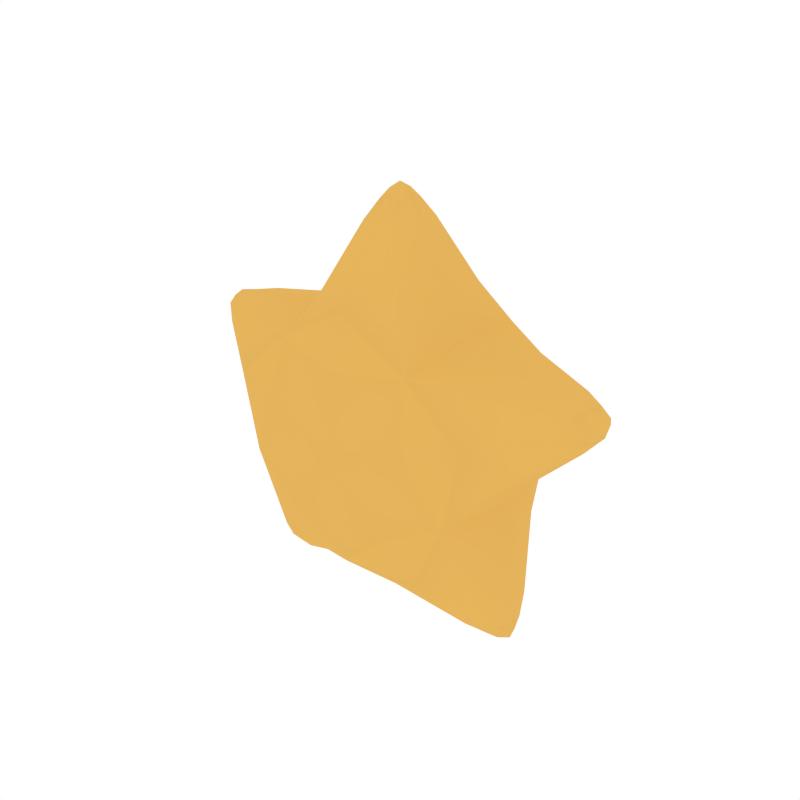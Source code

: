 # Source: Star.blend  (saved by Blender 2.79.0; exported with 4.5.12 LTS)
import bpy
from mathutils import Matrix  # noqa: F401  (used for matrix-valued properties, if any)

bpy.ops.wm.read_factory_settings(use_empty=True)
scene = bpy.context.scene
scene.name = 'Scene'

# ---- collections
col_collection_1 = bpy.data.collections.new('Collection 1'); scene.collection.children.link(col_collection_1)

# ---- materials (node trees are filled in below, after node groups)
mat_gold = bpy.data.materials.new('Gold')
mat_gold.alpha_threshold = 0.0
mat_gold.diffuse_color = (0.7874, 0.4605, 0.1079, 1.0)
mat_gold.roughness = 0.5
mat_gold_dark = bpy.data.materials.new('Gold_Dark')
mat_gold_dark.alpha_threshold = 0.0
mat_gold_dark.diffuse_color = (0.3931, 0.2327, 0.05733, 1.0)
mat_gold_dark.roughness = 0.5

# ---- node groups
ng_auto_smooth = bpy.data.node_groups.new('Auto Smooth', 'GeometryNodeTree')
_s = ng_auto_smooth.interface.new_socket(name='Geometry', in_out='OUTPUT', socket_type='NodeSocketGeometry')
_s = ng_auto_smooth.interface.new_socket(name='Geometry', in_out='INPUT', socket_type='NodeSocketGeometry')
_s = ng_auto_smooth.interface.new_socket(name='Angle', in_out='INPUT', socket_type='NodeSocketFloat')
_s.subtype = 'ANGLE'
_s.min_value = 0.0
_s.max_value = 3.142
ng_auto_smooth.is_modifier = True
_N = ng_auto_smooth.nodes; _L = ng_auto_smooth.links
n0 = _N.new('NodeGroupOutput'); n0.name = 'Group Output'; n0.location = (480, -100)
n1 = _N.new('NodeGroupInput'); n1.name = 'Group Input'; n1.location = (-420, -300)
n2 = _N.new('NodeGroupInput'); n2.name = 'Group Input.001'; n2.location = (-60, -100)
n3 = _N.new('GeometryNodeSetShadeSmooth'); n3.name = 'Set Shade Smooth'; n3.location = (120, -100)
n3.domain = 'EDGE'
n4 = _N.new('GeometryNodeSetShadeSmooth'); n4.name = 'Set Shade Smooth.001'; n4.location = (300, -100)
n5 = _N.new('GeometryNodeInputMeshEdgeAngle'); n5.name = 'Edge Angle'; n5.location = (-420, -220)
n6 = _N.new('GeometryNodeInputEdgeSmooth'); n6.name = 'Is Edge Smooth'; n6.location = (-60, -160)
n7 = _N.new('GeometryNodeInputShadeSmooth'); n7.name = 'Is Face Smooth'; n7.location = (-240, -340)
n8 = _N.new('FunctionNodeBooleanMath'); n8.name = 'Boolean Math'; n8.location = (-60, -220)
n9 = _N.new('FunctionNodeCompare'); n9.name = 'Compare'; n9.location = (-240, -180)
n9.operation = 'LESS_EQUAL'
_L.new(n5.outputs[0], n9.inputs[0])
_L.new(n4.outputs[0], n0.inputs[0])
_L.new(n1.outputs[1], n9.inputs[1])
_L.new(n9.outputs[0], n8.inputs[0])
_L.new(n7.outputs[0], n8.inputs[1])
_L.new(n2.outputs[0], n3.inputs[0])
_L.new(n6.outputs[0], n3.inputs[1])
_L.new(n3.outputs[0], n4.inputs[0])
_L.new(n8.outputs[0], n3.inputs[2])
n0.is_active_output = True

# ---- material node trees

# ---- world
world_world = bpy.data.worlds.new('World'); scene.world = world_world
world_world.color = (1.0, 1.0, 1.0)
world_world.use_sun_shadow = False
world_world.sun_shadow_jitter_overblur = 0.0
world_world.cycles.sampling_method = 'NONE'
world_world.cycles.sample_map_resolution = 256

# ---- meshes
me_cylinder_000 = bpy.data.meshes.new('Cylinder.000')
me_cylinder_000.from_pydata([(-0.4751, 1.434e-08, -0.4996), (-0.678, -3.186e-09, 0.1249), (3.035e-07, -0.1158, 0.6834), (1.02e-08, -0.344, -8.157e-08), (0.678, -6.372e-09, 0.1249), (0.4017, -0.1158, -0.5529), (1.02e-08, 0.344, 8.157e-08), (3.521e-07, -3.505e-08, 0.7942), (-0.09071, -3.983e-08, 0.6834), (0.09071, -4.301e-08, 0.6834), (3.035e-07, 0.1158, 0.6834), (-0.7554, -2.071e-08, 0.2454), (-0.622, -3.345e-08, 0.2975), (-0.65, 0.1158, 0.2112), (-0.65, -0.1158, 0.2112), (0.7554, -2.071e-08, 0.2454), (0.65, 0.1158, 0.2112), (0.65, -0.1158, 0.2112), (0.622, -3.345e-08, 0.2975), (0.4668, 1.115e-08, -0.6425), (0.4751, 1.434e-08, -0.4996), (0.3283, 3.505e-08, -0.6062), (0.4017, 0.1158, -0.5529), (-0.4668, 1.115e-08, -0.6425), (-0.4017, -0.1158, -0.5529), (-0.3283, 3.186e-08, -0.6062), (-0.4017, 0.1158, -0.5529), (-0.4392, -0.2679, 0.1427), (-0.4392, 0.2679, 0.1427), (-0.3774, -5.416e-08, 0.3332), (-0.5011, 2.549e-08, -0.04775), (0.3774, -5.416e-08, 0.3332), (0.4392, -0.2679, 0.1427), (0.4392, 0.2679, 0.1427), (0.5011, 2.23e-08, -0.04775), (2.039e-07, 0.2679, 0.4618), (0.2003, -5.735e-08, 0.4618), (-0.2003, -5.416e-08, 0.4618), (2.039e-07, -0.2679, 0.4618), (0.2715, 0.2679, -0.3736), (0.1094, 7.965e-08, -0.4914), (0.4335, 2.868e-08, -0.2559), (0.2715, -0.2679, -0.3736), (-0.2715, 0.2679, -0.3736), (-0.1094, 7.647e-08, -0.4914), (-0.2715, -0.2679, -0.3736), (-0.4335, 2.868e-08, -0.2559), (-0.171, 0.325, -0.2354), (-0.171, -0.325, -0.2354), (-1.625e-07, 9.001e-08, -0.4626), (-0.44, 3.266e-08, -0.143), (-0.2767, 0.325, 0.08992), (-0.2767, -0.325, 0.08992), (-0.2719, -5.894e-08, 0.3743), (1.3e-07, 0.325, 0.291), (1.3e-07, -0.325, 0.291), (0.2719, -5.974e-08, 0.3743), (0.2767, 0.325, 0.08992), (0.2767, -0.325, 0.08992), (0.44, 3.186e-08, -0.143), (0.171, 0.325, -0.2354), (0.171, -0.325, -0.2354), (-0.04064, -3.624e-08, 0.7665), (3.399e-07, 0.04881, 0.7665), (3.399e-07, -0.04881, 0.7665), (0.04064, -3.704e-08, 0.7665), (0.06803, -0.08684, 0.6834), (-0.1502, -0.2009, 0.4618), (-0.1502, 0.2009, 0.4618), (0.06803, 0.08684, 0.6834), (-0.7416, -1.553e-08, 0.1982), (-0.729, 0.04881, 0.2369), (-0.729, -0.04881, 0.2369), (-0.7165, -2.469e-08, 0.2755), (-0.671, -0.08684, 0.1465), (-0.4857, 0.2009, -0.0001335), (-0.629, 0.08684, 0.2759), (-0.3928, -0.2009, 0.2856), (0.7165, -2.469e-08, 0.2755), (0.729, 0.04881, 0.2369), (0.729, -0.04881, 0.2369), (0.7416, -1.633e-08, 0.1982), (0.671, 0.08684, 0.1465), (0.4857, -0.2009, -0.000134), (0.629, 0.08684, 0.2759), (0.3928, -0.2009, 0.2856), (0.4177, 1.792e-08, -0.644), (0.4834, 1.115e-08, -0.5962), (0.4506, 0.04881, -0.6201), (0.4506, -0.04881, -0.6201), (0.3467, -0.08684, -0.5929), (0.393, -0.2009, -0.2854), (0.393, 0.2009, -0.2854), (0.3467, 0.08684, -0.5929), (-0.4506, 0.04881, -0.6201), (-0.4506, -0.04881, -0.6201), (-0.4177, 1.713e-08, -0.644), (-0.4834, 1.115e-08, -0.5962), (-0.4567, 0.08684, -0.5129), (-0.393, -0.2009, -0.2854), (-0.1499, -0.2009, -0.4619), (-0.1499, 0.2009, -0.4619), (-0.4857, -0.2009, -0.0001336), (-0.671, 0.08684, 0.1465), (-0.3928, 0.2009, 0.2856), (-0.629, -0.08684, 0.2759), (-0.5446, -0.1919, 0.177), (-0.5446, 0.1919, 0.177), (-0.4997, -4.421e-08, 0.3153), (-0.5896, 1.195e-08, 0.03859), (0.4857, 0.2009, -0.0001338), (0.671, -0.08684, 0.1465), (0.3928, 0.2009, 0.2856), (0.629, -0.08684, 0.2759), (0.4997, -4.421e-08, 0.3153), (0.5446, -0.1919, 0.177), (0.5446, 0.1919, 0.177), (0.5896, 7.169e-09, 0.03859), (0.1502, -0.2009, 0.4618), (-0.06803, -0.08684, 0.6834), (-0.06803, 0.08684, 0.6834), (0.1502, 0.2009, 0.4618), (2.543e-07, 0.1919, 0.5726), (0.1455, -5.058e-08, 0.5726), (-0.1455, -4.58e-08, 0.5726), (2.543e-07, -0.1919, 0.5726), (0.1499, -0.2009, -0.4619), (0.4567, -0.08684, -0.5129), (0.4567, 0.08684, -0.5129), (0.1499, 0.2009, -0.4619), (0.3366, 0.1919, -0.4633), (0.2189, 5.735e-08, -0.5488), (0.4543, 2.031e-08, -0.3778), (0.3366, -0.1919, -0.4633), (-0.393, 0.2009, -0.2854), (-0.4567, -0.08684, -0.5129), (-0.3467, -0.08684, -0.5929), (-0.3467, 0.08684, -0.5929), (-0.3366, 0.1919, -0.4633), (-0.2189, 5.257e-08, -0.5488), (-0.3366, -0.1919, -0.4633), (-0.4543, 2.031e-08, -0.3778), (-1.381e-07, 0.2707, -0.4015), (-1.361e-07, -0.2707, -0.4015), (-0.3819, 0.2707, -0.1241), (-0.3819, -0.2707, -0.1241), (-0.236, 0.2707, 0.3249), (-0.236, -0.2707, 0.3249), (0.236, 0.2707, 0.3249), (0.236, -0.2707, 0.3249), (0.3819, 0.2707, -0.1241), (0.3819, -0.2707, -0.1241), (-0.03822, -0.04743, 0.745), (-0.03822, 0.04743, 0.745), (0.03822, 0.04743, 0.745), (0.03822, -0.04743, 0.745), (-0.7203, -0.04743, 0.1939), (-0.7203, 0.04743, 0.1939), (-0.6967, 0.04743, 0.2666), (-0.6967, -0.04743, 0.2666), (0.6967, -0.04743, 0.2666), (0.6967, 0.04743, 0.2666), (0.7203, 0.04743, 0.1939), (0.7203, -0.04743, 0.1939), (0.407, 0.04743, -0.6252), (0.407, -0.04743, -0.6252), (0.4688, -0.04743, -0.5802), (0.4688, 0.04743, -0.5802), (-0.407, 0.04743, -0.6252), (-0.4688, 0.04743, -0.5802), (-0.4688, -0.04743, -0.5802), (-0.407, -0.04743, -0.6252), (-0.5783, -0.1439, 0.07318), (-0.5783, 0.1439, 0.07318), (-0.5109, 0.1439, 0.2807), (-0.5109, -0.1439, 0.2807), (0.5783, 0.1439, 0.07318), (0.5783, -0.1439, 0.07318), (0.5109, 0.1439, 0.2807), (0.5109, -0.1439, 0.2807), (0.1091, -0.1439, 0.5726), (-0.1091, -0.1439, 0.5726), (-0.1091, 0.1439, 0.5726), (0.1091, 0.1439, 0.5726), (0.2483, -0.1439, -0.5274), (0.4249, -0.1439, -0.3991), (0.4249, 0.1439, -0.3991), (0.2483, 0.1439, -0.5274), (-0.4249, 0.1439, -0.3991), (-0.4249, -0.1439, -0.3991), (-0.2483, -0.1439, -0.5274), (-0.2483, 0.1439, -0.5274)], [], [(0, 135, 189, 141), (0, 141, 188, 98), (0, 98, 169, 97), (0, 97, 170, 135), (1, 103, 173, 109), (1, 109, 172, 74), (1, 74, 156, 70), (1, 70, 157, 103), (2, 119, 181, 125), (2, 125, 180, 66), (2, 66, 155, 64), (2, 64, 152, 119), (3, 52, 145, 48), (3, 48, 143, 61), (3, 61, 151, 58), (3, 58, 149, 55), (3, 55, 147, 52), (4, 111, 177, 117), (4, 117, 176, 82), (4, 82, 162, 81), (4, 81, 163, 111), (5, 127, 185, 133), (5, 133, 184, 90), (5, 90, 165, 89), (5, 89, 166, 127), (6, 60, 142, 47), (6, 47, 144, 51), (6, 51, 146, 54), (6, 54, 148, 57), (6, 57, 150, 60), (7, 63, 153, 62), (7, 62, 152, 64), (7, 64, 155, 65), (7, 65, 154, 63), (8, 120, 182, 124), (8, 124, 181, 119), (8, 119, 152, 62), (8, 62, 153, 120), (9, 66, 180, 123), (9, 123, 183, 69), (9, 69, 154, 65), (9, 65, 155, 66), (10, 69, 183, 122), (10, 122, 182, 120), (10, 120, 153, 63), (10, 63, 154, 69), (11, 71, 157, 70), (11, 70, 156, 72), (11, 72, 159, 73), (11, 73, 158, 71), (12, 105, 175, 108), (12, 108, 174, 76), (12, 76, 158, 73), (12, 73, 159, 105), (13, 76, 174, 107), (13, 107, 173, 103), (13, 103, 157, 71), (13, 71, 158, 76), (14, 74, 172, 106), (14, 106, 175, 105), (14, 105, 159, 72), (14, 72, 156, 74), (15, 79, 161, 78), (15, 78, 160, 80), (15, 80, 163, 81), (15, 81, 162, 79), (16, 82, 176, 116), (16, 116, 178, 84), (16, 84, 161, 79), (16, 79, 162, 82), (17, 113, 179, 115), (17, 115, 177, 111), (17, 111, 163, 80), (17, 80, 160, 113), (18, 84, 178, 114), (18, 114, 179, 113), (18, 113, 160, 78), (18, 78, 161, 84), (19, 88, 167, 87), (19, 87, 166, 89), (19, 89, 165, 86), (19, 86, 164, 88), (20, 128, 186, 132), (20, 132, 185, 127), (20, 127, 166, 87), (20, 87, 167, 128), (21, 90, 184, 131), (21, 131, 187, 93), (21, 93, 164, 86), (21, 86, 165, 90), (22, 93, 187, 130), (22, 130, 186, 128), (22, 128, 167, 88), (22, 88, 164, 93), (23, 94, 168, 96), (23, 96, 171, 95), (23, 95, 170, 97), (23, 97, 169, 94), (24, 136, 190, 140), (24, 140, 189, 135), (24, 135, 170, 95), (24, 95, 171, 136), (25, 137, 191, 139), (25, 139, 190, 136), (25, 136, 171, 96), (25, 96, 168, 137), (26, 98, 188, 138), (26, 138, 191, 137), (26, 137, 168, 94), (26, 94, 169, 98), (27, 102, 145, 52), (27, 52, 147, 77), (27, 77, 175, 106), (27, 106, 172, 102), (28, 104, 146, 51), (28, 51, 144, 75), (28, 75, 173, 107), (28, 107, 174, 104), (29, 77, 147, 53), (29, 53, 146, 104), (29, 104, 174, 108), (29, 108, 175, 77), (30, 75, 144, 50), (30, 50, 145, 102), (30, 102, 172, 109), (30, 109, 173, 75), (31, 112, 148, 56), (31, 56, 149, 85), (31, 85, 179, 114), (31, 114, 178, 112), (32, 85, 149, 58), (32, 58, 151, 83), (32, 83, 177, 115), (32, 115, 179, 85), (33, 110, 150, 57), (33, 57, 148, 112), (33, 112, 178, 116), (33, 116, 176, 110), (34, 83, 151, 59), (34, 59, 150, 110), (34, 110, 176, 117), (34, 117, 177, 83), (35, 121, 148, 54), (35, 54, 146, 68), (35, 68, 182, 122), (35, 122, 183, 121), (36, 118, 149, 56), (36, 56, 148, 121), (36, 121, 183, 123), (36, 123, 180, 118), (37, 68, 146, 53), (37, 53, 147, 67), (37, 67, 181, 124), (37, 124, 182, 68), (38, 67, 147, 55), (38, 55, 149, 118), (38, 118, 180, 125), (38, 125, 181, 67), (39, 129, 142, 60), (39, 60, 150, 92), (39, 92, 186, 130), (39, 130, 187, 129), (40, 126, 143, 49), (40, 49, 142, 129), (40, 129, 187, 131), (40, 131, 184, 126), (41, 92, 150, 59), (41, 59, 151, 91), (41, 91, 185, 132), (41, 132, 186, 92), (42, 91, 151, 61), (42, 61, 143, 126), (42, 126, 184, 133), (42, 133, 185, 91), (43, 134, 144, 47), (43, 47, 142, 101), (43, 101, 191, 138), (43, 138, 188, 134), (44, 101, 142, 49), (44, 49, 143, 100), (44, 100, 190, 139), (44, 139, 191, 101), (45, 100, 143, 48), (45, 48, 145, 99), (45, 99, 189, 140), (45, 140, 190, 100), (46, 99, 145, 50), (46, 50, 144, 134), (46, 134, 188, 141), (46, 141, 189, 99)])
me_cylinder_000.polygons.foreach_set('use_smooth', [True] * 190)
me_cylinder_000.materials.append(mat_gold)
me_cylinder_000.materials.append(mat_gold_dark)
me_cylinder_000.use_remesh_preserve_volume = False
me_cylinder_000.use_remesh_preserve_attributes = False
me_cylinder_000.use_mirror_vertex_groups = False
me_cylinder_000.update()

# ---- objects
ob_star = bpy.data.objects.new('Star', me_cylinder_000)

# ---- transforms, parenting, visibility, modifiers, constraints
ob_star.location = (0.0, 0.0, 0.0)
ob_star.lineart.crease_threshold = 0.0
_m = ob_star.modifiers.new('Auto Smooth', 'NODES')
_m.node_group = ng_auto_smooth
_gi = [s.identifier for s in ng_auto_smooth.interface.items_tree if s.item_type == 'SOCKET' and s.in_out == 'INPUT']
_m[_gi[1]] = 0.5236  # Angle

# ---- collection membership
col_collection_1.objects.link(ob_star)

# ---- scene / render settings (as saved in the file)
scene.frame_start = 1; scene.frame_end = 250; scene.frame_set(0)
scene.render.engine = 'CYCLES'
scene.render.resolution_x = 1000
scene.render.resolution_y = 1000
scene.render.dither_intensity = 0.0
scene.cycles.samples = 200
scene.cycles.sampling_pattern = 'TABULATED_SOBOL'
scene.cycles.light_sampling_threshold = 0.0
scene.cycles.use_adaptive_sampling = False
scene.cycles.use_light_tree = False
scene.cycles.caustics_reflective = False
scene.cycles.caustics_refractive = False
scene.cycles.blur_glossy = 0.0
scene.cycles.max_bounces = 2
scene.cycles.pixel_filter_type = 'GAUSSIAN'
scene.cycles.sample_clamp_indirect = 0.0
scene.view_settings.view_transform = 'Standard'
bpy.context.view_layer.update()

# ---- added for rendering (the .blend has no active camera): camera
cam_auto = bpy.data.cameras.new('AutoCamera')
cam_auto.lens = 50.0
cam_auto.sensor_width = 36.0
cam_auto.clip_end = 1000.0
ob_auto_camera = bpy.data.objects.new('AutoCamera', cam_auto)
scene.collection.objects.link(ob_auto_camera)
ob_auto_camera.location = (2.03214, -2.43857, 1.70081)
ob_auto_camera.rotation_euler = (1.09748, -7.21219e-08, 0.694738)
scene.camera = ob_auto_camera
bpy.context.view_layer.update()
